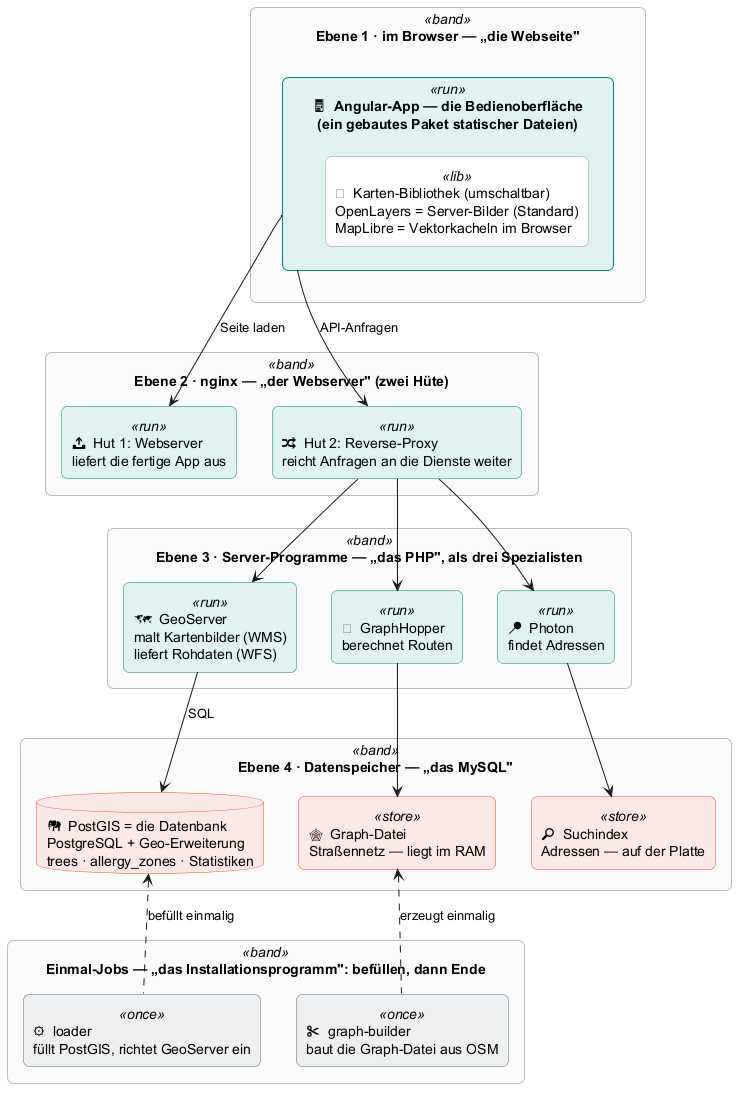

The diagram above was rendered by PlantUML. Its source (embedded in the PNG):
@startuml
' Schichten-Sicht des WebGIS, verankert im klassischen Modell
' "Browser -> Webserver -> Server-Programm -> Datenbank".
' Ergänzt 08_webgis_architecture.puml (Datenfluss-Sicht) um die Ebenen-Sicht.
skinparam backgroundColor #FFFFFF
skinparam componentStyle rectangle
skinparam shadowing false
skinparam defaultFontName Inter
skinparam roundCorner 12
skinparam rectangleFontColor black
skinparam databaseFontColor black
skinparam databaseBackgroundColor #FBE9E7
skinparam databaseBorderColor #E64A19

skinparam rectangle {
  BackgroundColor<<band>> #FAFAFA
  BorderColor<<band>> #B0BEC5
  BackgroundColor<<run>> #E0F2F1
  BorderColor<<run>> #00897B
  BackgroundColor<<lib>> #FFFFFF
  BorderColor<<lib>> #78909C
  BackgroundColor<<store>> #FBE9E7
  BorderColor<<store>> #E64A19
  BackgroundColor<<once>> #ECEFF1
  BorderColor<<once>> #546E7A
}

rectangle "Ebene 1 · im Browser — „die Webseite"" as B1 <<band>> {
  rectangle "🖥  Angular-App — die Bedienoberfläche\n(ein gebautes Paket statischer Dateien)" as APP <<run>> {
    rectangle "🧩  Karten-Bibliothek (umschaltbar)\nOpenLayers = Server-Bilder (Standard)\nMapLibre = Vektorkacheln im Browser" as OL <<lib>>
  }
}

rectangle "Ebene 2 · nginx — „der Webserver" (zwei Hüte)" as B2 <<band>> {
  rectangle "📤  Hut 1: Webserver\nliefert die fertige App aus" as HUT1 <<run>>
  rectangle "🔀  Hut 2: Reverse-Proxy\nreicht Anfragen an die Dienste weiter" as HUT2 <<run>>
}

rectangle "Ebene 3 · Server-Programme — „das PHP", als drei Spezialisten" as B3 <<band>> {
  rectangle "🗺  GeoServer\nmalt Kartenbilder (WMS)\nliefert Rohdaten (WFS)" as GS <<run>>
  rectangle "🧭  GraphHopper\nberechnet Routen" as GHOP <<run>>
  rectangle "📍  Photon\nfindet Adressen" as PH <<run>>
}

rectangle "Ebene 4 · Datenspeicher — „das MySQL"" as B4 <<band>> {
  database "🐘  PostGIS = die Datenbank\nPostgreSQL + Geo-Erweiterung\ntrees · allergy_zones · Statistiken" as PG
  rectangle "🕸  Graph-Datei\nStraßennetz — liegt im RAM" as GRAPH <<store>>
  rectangle "🔎  Suchindex\nAdressen — auf der Platte" as IDX <<store>>
}

rectangle "Einmal-Jobs — „das Installationsprogramm": befüllen, dann Ende" as B5 <<band>> {
  rectangle "⚙  loader\nfüllt PostGIS, richtet GeoServer ein" as LOADER <<once>>
  rectangle "✂  graph-builder\nbaut die Graph-Datei aus OSM" as GB <<once>>
}

APP -down-> HUT1 : Seite laden
APP -down-> HUT2 : API-Anfragen
HUT2 -down-> GS
HUT2 -down-> GHOP
HUT2 -down-> PH
GS -down-> PG : SQL
GHOP -down-> GRAPH
PH -down-> IDX
LOADER .up.> PG : befüllt einmalig
GB .up.> GRAPH : erzeugt einmalig
@enduml